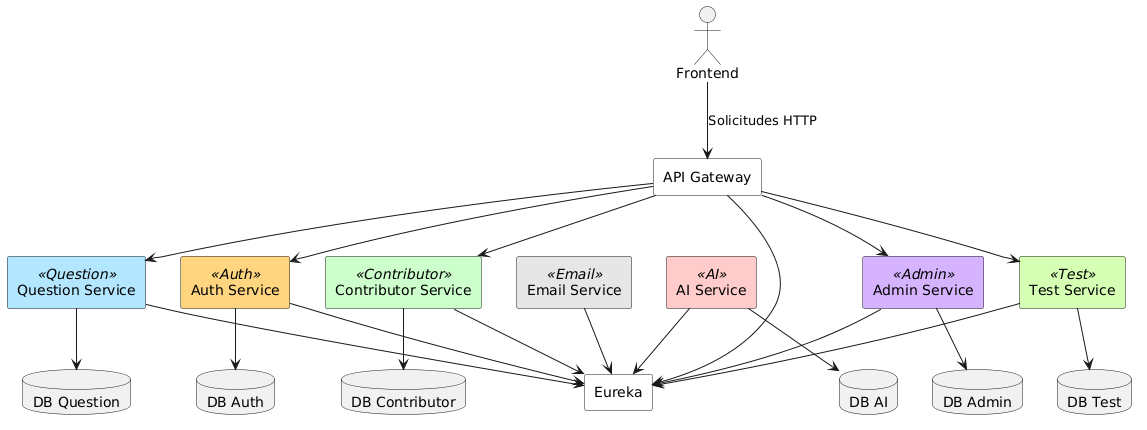

The diagram above was rendered by PlantUML. Its source (embedded in the PNG):
@startuml
skinparam componentStyle rectangle

' Colores personalizados
!define AUTH_COLOR #FFD580
!define EMAIL_COLOR #E6E6E6
!define QUESTION_COLOR #B3E6FF
!define TEST_COLOR #D5FFB3
!define AI_COLOR #FFCCCB
!define CONTRIBUTOR_COLOR #CCFFCC
!define ADMIN_COLOR #D5B3FF

' Cliente externo
actor Frontend 

' Gateway y Eureka
component "API Gateway" as Gateway #White
component "Eureka" as Eureka #White

' Microservicios con colores
component "Auth Service" as Auth <<Auth>> AUTH_COLOR
component "Email Service" as Email <<Email>> EMAIL_COLOR
component "Question Service" as Question <<Question>> QUESTION_COLOR
component "Test Service" as Test <<Test>> TEST_COLOR
component "AI Service" as AI <<AI>> AI_COLOR
component "Contributor Service" as Contributor <<Contributor>> CONTRIBUTOR_COLOR
component "Admin Service" as Admin <<Admin>> ADMIN_COLOR

' Bases de datos
database "DB Auth" as DBAuth
database "DB Question" as DBQuestion
database "DB Test" as DBTest
database "DB Contributor" as DBContributor
database "DB Admin" as DBAdmin
database "DB AI" as DBAI

' Conexiones desde el usuario
Frontend --> Gateway : Solicitudes HTTP

' Gateway se comunica con todos los servicios
Gateway --> Auth
Gateway --> Question
Gateway --> Test
Gateway --> Contributor
Gateway --> Admin

' Todos los servicios se registran en Eureka
Auth --> Eureka
Email --> Eureka
Question --> Eureka
Test --> Eureka
AI --> Eureka
Contributor --> Eureka
Admin --> Eureka
Gateway --> Eureka




' Conexiones a base de datos
Auth --> DBAuth
Question --> DBQuestion
Test --> DBTest
Contributor --> DBContributor
Admin --> DBAdmin
AI --> DBAI
@enduml